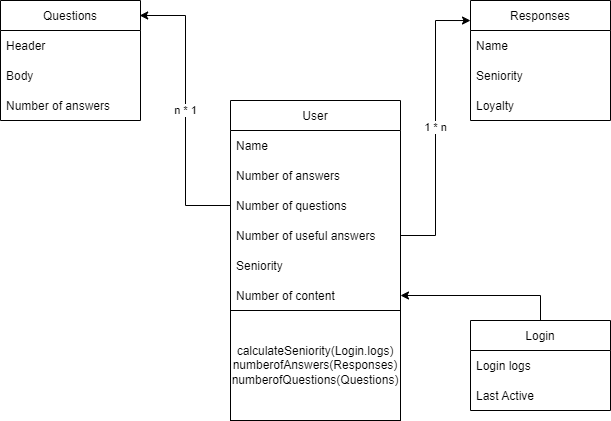

The diagram above was exported from draw.io. Its source (the exported page's mxGraphModel, read from the mxfile embedded in the PNG):
<mxGraphModel dx="1221" dy="644" grid="1" gridSize="10" guides="1" tooltips="1" connect="1" arrows="1" fold="1" page="1" pageScale="1" pageWidth="690" pageHeight="980" math="0" shadow="0">
  <root>
    <mxCell id="0" />
    <mxCell id="1" parent="0" />
    <mxCell id="nEfVZdOA8HGjWNODE2tv-99" value="1 * n" style="edgeStyle=orthogonalEdgeStyle;rounded=0;orthogonalLoop=1;jettySize=auto;html=1;entryX=0;entryY=0.167;entryDx=0;entryDy=0;entryPerimeter=0;exitX=1;exitY=0.5;exitDx=0;exitDy=0;" parent="1" source="nEfVZdOA8HGjWNODE2tv-105" target="nEfVZdOA8HGjWNODE2tv-90" edge="1">
      <mxGeometry relative="1" as="geometry" />
    </mxCell>
    <mxCell id="nEfVZdOA8HGjWNODE2tv-65" value="User" style="swimlane;fontStyle=0;childLayout=stackLayout;horizontal=1;startSize=30;horizontalStack=0;resizeParent=1;resizeParentMax=0;resizeLast=0;collapsible=1;marginBottom=0;" parent="1" vertex="1">
      <mxGeometry x="260" y="170" width="170" height="210" as="geometry" />
    </mxCell>
    <mxCell id="nEfVZdOA8HGjWNODE2tv-66" value="Name" style="text;strokeColor=none;fillColor=none;align=left;verticalAlign=middle;spacingLeft=4;spacingRight=4;overflow=hidden;points=[[0,0.5],[1,0.5]];portConstraint=eastwest;rotatable=0;" parent="nEfVZdOA8HGjWNODE2tv-65" vertex="1">
      <mxGeometry y="30" width="170" height="30" as="geometry" />
    </mxCell>
    <mxCell id="nEfVZdOA8HGjWNODE2tv-67" value="Number of answers" style="text;strokeColor=none;fillColor=none;align=left;verticalAlign=middle;spacingLeft=4;spacingRight=4;overflow=hidden;points=[[0,0.5],[1,0.5]];portConstraint=eastwest;rotatable=0;" parent="nEfVZdOA8HGjWNODE2tv-65" vertex="1">
      <mxGeometry y="60" width="170" height="30" as="geometry" />
    </mxCell>
    <mxCell id="nEfVZdOA8HGjWNODE2tv-68" value="Number of questions" style="text;strokeColor=none;fillColor=none;align=left;verticalAlign=middle;spacingLeft=4;spacingRight=4;overflow=hidden;points=[[0,0.5],[1,0.5]];portConstraint=eastwest;rotatable=0;" parent="nEfVZdOA8HGjWNODE2tv-65" vertex="1">
      <mxGeometry y="90" width="170" height="30" as="geometry" />
    </mxCell>
    <mxCell id="nEfVZdOA8HGjWNODE2tv-105" value="Number of useful answers" style="text;strokeColor=none;fillColor=none;align=left;verticalAlign=middle;spacingLeft=4;spacingRight=4;overflow=hidden;points=[[0,0.5],[1,0.5]];portConstraint=eastwest;rotatable=0;" parent="nEfVZdOA8HGjWNODE2tv-65" vertex="1">
      <mxGeometry y="120" width="170" height="30" as="geometry" />
    </mxCell>
    <mxCell id="5sk0xJ0Lr8ixCE65lUun-1" value="Seniority" style="text;strokeColor=none;fillColor=none;align=left;verticalAlign=middle;spacingLeft=4;spacingRight=4;overflow=hidden;points=[[0,0.5],[1,0.5]];portConstraint=eastwest;rotatable=0;" vertex="1" parent="nEfVZdOA8HGjWNODE2tv-65">
      <mxGeometry y="150" width="170" height="30" as="geometry" />
    </mxCell>
    <mxCell id="nEfVZdOA8HGjWNODE2tv-106" value="Number of content" style="text;strokeColor=none;fillColor=none;align=left;verticalAlign=middle;spacingLeft=4;spacingRight=4;overflow=hidden;points=[[0,0.5],[1,0.5]];portConstraint=eastwest;rotatable=0;" parent="nEfVZdOA8HGjWNODE2tv-65" vertex="1">
      <mxGeometry y="180" width="170" height="30" as="geometry" />
    </mxCell>
    <mxCell id="nEfVZdOA8HGjWNODE2tv-74" value="Questions" style="swimlane;fontStyle=0;childLayout=stackLayout;horizontal=1;startSize=30;horizontalStack=0;resizeParent=1;resizeParentMax=0;resizeLast=0;collapsible=1;marginBottom=0;" parent="1" vertex="1">
      <mxGeometry x="30" y="70" width="140" height="120" as="geometry" />
    </mxCell>
    <mxCell id="nEfVZdOA8HGjWNODE2tv-75" value="Header" style="text;strokeColor=none;fillColor=none;align=left;verticalAlign=middle;spacingLeft=4;spacingRight=4;overflow=hidden;points=[[0,0.5],[1,0.5]];portConstraint=eastwest;rotatable=0;" parent="nEfVZdOA8HGjWNODE2tv-74" vertex="1">
      <mxGeometry y="30" width="140" height="30" as="geometry" />
    </mxCell>
    <mxCell id="nEfVZdOA8HGjWNODE2tv-76" value="Body" style="text;strokeColor=none;fillColor=none;align=left;verticalAlign=middle;spacingLeft=4;spacingRight=4;overflow=hidden;points=[[0,0.5],[1,0.5]];portConstraint=eastwest;rotatable=0;" parent="nEfVZdOA8HGjWNODE2tv-74" vertex="1">
      <mxGeometry y="60" width="140" height="30" as="geometry" />
    </mxCell>
    <mxCell id="nEfVZdOA8HGjWNODE2tv-97" value="Number of answers" style="text;strokeColor=none;fillColor=none;align=left;verticalAlign=middle;spacingLeft=4;spacingRight=4;overflow=hidden;points=[[0,0.5],[1,0.5]];portConstraint=eastwest;rotatable=0;" parent="nEfVZdOA8HGjWNODE2tv-74" vertex="1">
      <mxGeometry y="90" width="140" height="30" as="geometry" />
    </mxCell>
    <mxCell id="nEfVZdOA8HGjWNODE2tv-107" value="" style="edgeStyle=orthogonalEdgeStyle;rounded=0;orthogonalLoop=1;jettySize=auto;html=1;entryX=1;entryY=0.5;entryDx=0;entryDy=0;" parent="1" source="nEfVZdOA8HGjWNODE2tv-78" target="nEfVZdOA8HGjWNODE2tv-106" edge="1">
      <mxGeometry relative="1" as="geometry" />
    </mxCell>
    <mxCell id="nEfVZdOA8HGjWNODE2tv-78" value="Login" style="swimlane;fontStyle=0;childLayout=stackLayout;horizontal=1;startSize=30;horizontalStack=0;resizeParent=1;resizeParentMax=0;resizeLast=0;collapsible=1;marginBottom=0;" parent="1" vertex="1">
      <mxGeometry x="500" y="390" width="140" height="90" as="geometry" />
    </mxCell>
    <mxCell id="nEfVZdOA8HGjWNODE2tv-79" value="Login logs" style="text;strokeColor=none;fillColor=none;align=left;verticalAlign=middle;spacingLeft=4;spacingRight=4;overflow=hidden;points=[[0,0.5],[1,0.5]];portConstraint=eastwest;rotatable=0;" parent="nEfVZdOA8HGjWNODE2tv-78" vertex="1">
      <mxGeometry y="30" width="140" height="30" as="geometry" />
    </mxCell>
    <mxCell id="nEfVZdOA8HGjWNODE2tv-80" value="Last Active" style="text;strokeColor=none;fillColor=none;align=left;verticalAlign=middle;spacingLeft=4;spacingRight=4;overflow=hidden;points=[[0,0.5],[1,0.5]];portConstraint=eastwest;rotatable=0;" parent="nEfVZdOA8HGjWNODE2tv-78" vertex="1">
      <mxGeometry y="60" width="140" height="30" as="geometry" />
    </mxCell>
    <mxCell id="nEfVZdOA8HGjWNODE2tv-90" value="Responses" style="swimlane;fontStyle=0;childLayout=stackLayout;horizontal=1;startSize=30;horizontalStack=0;resizeParent=1;resizeParentMax=0;resizeLast=0;collapsible=1;marginBottom=0;" parent="1" vertex="1">
      <mxGeometry x="500" y="70" width="140" height="120" as="geometry" />
    </mxCell>
    <mxCell id="nEfVZdOA8HGjWNODE2tv-91" value="Name" style="text;strokeColor=none;fillColor=none;align=left;verticalAlign=middle;spacingLeft=4;spacingRight=4;overflow=hidden;points=[[0,0.5],[1,0.5]];portConstraint=eastwest;rotatable=0;" parent="nEfVZdOA8HGjWNODE2tv-90" vertex="1">
      <mxGeometry y="30" width="140" height="30" as="geometry" />
    </mxCell>
    <mxCell id="nEfVZdOA8HGjWNODE2tv-92" value="Seniority" style="text;strokeColor=none;fillColor=none;align=left;verticalAlign=middle;spacingLeft=4;spacingRight=4;overflow=hidden;points=[[0,0.5],[1,0.5]];portConstraint=eastwest;rotatable=0;" parent="nEfVZdOA8HGjWNODE2tv-90" vertex="1">
      <mxGeometry y="60" width="140" height="30" as="geometry" />
    </mxCell>
    <mxCell id="nEfVZdOA8HGjWNODE2tv-93" value="Loyalty" style="text;strokeColor=none;fillColor=none;align=left;verticalAlign=middle;spacingLeft=4;spacingRight=4;overflow=hidden;points=[[0,0.5],[1,0.5]];portConstraint=eastwest;rotatable=0;" parent="nEfVZdOA8HGjWNODE2tv-90" vertex="1">
      <mxGeometry y="90" width="140" height="30" as="geometry" />
    </mxCell>
    <mxCell id="nEfVZdOA8HGjWNODE2tv-98" value="n * 1" style="edgeStyle=orthogonalEdgeStyle;rounded=0;orthogonalLoop=1;jettySize=auto;html=1;entryX=0.994;entryY=0.125;entryDx=0;entryDy=0;entryPerimeter=0;exitX=0;exitY=0.5;exitDx=0;exitDy=0;" parent="1" source="nEfVZdOA8HGjWNODE2tv-68" target="nEfVZdOA8HGjWNODE2tv-74" edge="1">
      <mxGeometry relative="1" as="geometry" />
    </mxCell>
    <mxCell id="nEfVZdOA8HGjWNODE2tv-102" value="calculateSeniority(Login.logs)&lt;br&gt;numberofAnswers(Responses)&lt;br&gt;numberofQuestions(Questions)" style="rounded=0;whiteSpace=wrap;html=1;" parent="1" vertex="1">
      <mxGeometry x="260" y="380" width="170" height="110" as="geometry" />
    </mxCell>
  </root>
</mxGraphModel>